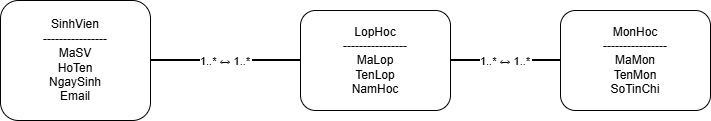

The diagram above was exported from draw.io. Its source (the exported page's mxGraphModel, read from the mxfile embedded in the PNG):
<mxGraphModel dx="1042" dy="562" grid="1" gridSize="10" guides="1" tooltips="1" connect="1" arrows="1" fold="1" page="1" pageScale="1" pageWidth="1169" pageHeight="827" math="0" shadow="0">
  <root>
    <mxCell id="0" />
    <mxCell id="1" parent="0" />
    <mxCell id="nrKjk2MclB2fcmR8LjXq-1" value="SinhVien&#10;----------------&#10;MaSV&#10;HoTen&#10;NgaySinh&#10;Email" style="rounded=1;whiteSpace=wrap;html=1;" vertex="1" parent="1">
      <mxGeometry x="340" y="180" width="150" height="120" as="geometry" />
    </mxCell>
    <mxCell id="nrKjk2MclB2fcmR8LjXq-2" value="LopHoc&#10;----------------&#10;MaLop&#10;TenLop&#10;NamHoc" style="rounded=1;whiteSpace=wrap;html=1;" vertex="1" parent="1">
      <mxGeometry x="640" y="190" width="150" height="100" as="geometry" />
    </mxCell>
    <mxCell id="nrKjk2MclB2fcmR8LjXq-3" value="MonHoc&#10;----------------&#10;MaMon&#10;TenMon&#10;SoTinChi" style="rounded=1;whiteSpace=wrap;html=1;" vertex="1" parent="1">
      <mxGeometry x="900" y="190" width="150" height="100" as="geometry" />
    </mxCell>
    <mxCell id="nrKjk2MclB2fcmR8LjXq-4" value="1..* ↔ 1..*" style="endArrow=none;startArrow=none;strokeWidth=2;" edge="1" parent="1" source="nrKjk2MclB2fcmR8LjXq-1" target="nrKjk2MclB2fcmR8LjXq-2">
      <mxGeometry relative="1" as="geometry" />
    </mxCell>
    <mxCell id="nrKjk2MclB2fcmR8LjXq-5" value="1..* ↔ 1..*" style="endArrow=none;startArrow=none;strokeWidth=2;" edge="1" parent="1" source="nrKjk2MclB2fcmR8LjXq-2" target="nrKjk2MclB2fcmR8LjXq-3">
      <mxGeometry relative="1" as="geometry" />
    </mxCell>
  </root>
</mxGraphModel>